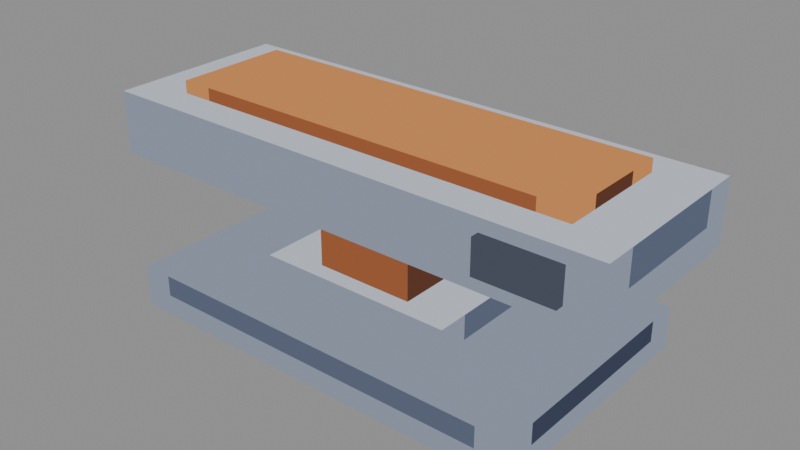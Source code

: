 # Source: press-run-04.blend  (saved by Blender 5.2.44; exported with 4.5.12 LTS)
import bpy
from mathutils import Matrix  # noqa: F401  (used for matrix-valued properties, if any)

bpy.ops.wm.read_factory_settings(use_empty=True)
scene = bpy.context.scene
scene.name = 'Scene'

# ---- materials (node trees are filled in below, after node groups)
mat_pal_steel_2 = bpy.data.materials.new('pal-steel_2')
mat_pal_steel_1 = bpy.data.materials.new('pal-steel_1')
mat_pal_steel_0 = bpy.data.materials.new('pal-steel_0')
mat_pal_steel_3 = bpy.data.materials.new('pal-steel_3')
mat_pal_copper_2 = bpy.data.materials.new('pal-copper_2')
mat_pal_copper_1 = bpy.data.materials.new('pal-copper_1')
mat_pal_copper_0 = bpy.data.materials.new('pal-copper_0')
mat_pal_dim_1 = bpy.data.materials.new('pal-dim_1')

# ---- material node trees
mat_pal_steel_2.use_nodes = True; mat_pal_steel_2.node_tree.nodes.clear()
_N = mat_pal_steel_2.node_tree.nodes; _L = mat_pal_steel_2.node_tree.links
n0 = _N.new('ShaderNodeOutputMaterial'); n0.name = 'Material Output'; n0.location = (0, 0)
n1 = _N.new('ShaderNodeEmission'); n1.name = 'Emission'; n1.location = (0, 0)
n1.inputs[0].default_value = (0.2542, 0.2918, 0.3813, 1.0)
_L.new(n1.outputs[0], n0.inputs[0])
n0.is_active_output = True
mat_pal_steel_1.use_nodes = True; mat_pal_steel_1.node_tree.nodes.clear()
_N = mat_pal_steel_1.node_tree.nodes; _L = mat_pal_steel_1.node_tree.links
n0 = _N.new('ShaderNodeOutputMaterial'); n0.name = 'Material Output'; n0.location = (0, 0)
n1 = _N.new('ShaderNodeEmission'); n1.name = 'Emission'; n1.location = (0, 0)
n1.inputs[0].default_value = (0.1022, 0.1248, 0.1878, 1.0)
_L.new(n1.outputs[0], n0.inputs[0])
n0.is_active_output = True
mat_pal_steel_0.use_nodes = True; mat_pal_steel_0.node_tree.nodes.clear()
_N = mat_pal_steel_0.node_tree.nodes; _L = mat_pal_steel_0.node_tree.links
n0 = _N.new('ShaderNodeOutputMaterial'); n0.name = 'Material Output'; n0.location = (0, 0)
n1 = _N.new('ShaderNodeEmission'); n1.name = 'Emission'; n1.location = (0, 0)
n1.inputs[0].default_value = (0.04519, 0.05448, 0.09306, 1.0)
_L.new(n1.outputs[0], n0.inputs[0])
n0.is_active_output = True
mat_pal_steel_3.use_nodes = True; mat_pal_steel_3.node_tree.nodes.clear()
_N = mat_pal_steel_3.node_tree.nodes; _L = mat_pal_steel_3.node_tree.links
n0 = _N.new('ShaderNodeOutputMaterial'); n0.name = 'Material Output'; n0.location = (0, 0)
n1 = _N.new('ShaderNodeEmission'); n1.name = 'Emission'; n1.location = (0, 0)
n1.inputs[0].default_value = (0.5271, 0.5711, 0.6584, 1.0)
_L.new(n1.outputs[0], n0.inputs[0])
n0.is_active_output = True
mat_pal_copper_2.use_nodes = True; mat_pal_copper_2.node_tree.nodes.clear()
_N = mat_pal_copper_2.node_tree.nodes; _L = mat_pal_copper_2.node_tree.links
n0 = _N.new('ShaderNodeOutputMaterial'); n0.name = 'Material Output'; n0.location = (0, 0)
n1 = _N.new('ShaderNodeEmission'); n1.name = 'Emission'; n1.location = (0, 0)
n1.inputs[0].default_value = (0.6308, 0.2542, 0.08438, 1.0)
_L.new(n1.outputs[0], n0.inputs[0])
n0.is_active_output = True
mat_pal_copper_1.use_nodes = True; mat_pal_copper_1.node_tree.nodes.clear()
_N = mat_pal_copper_1.node_tree.nodes; _L = mat_pal_copper_1.node_tree.links
n0 = _N.new('ShaderNodeOutputMaterial'); n0.name = 'Material Output'; n0.location = (0, 0)
n1 = _N.new('ShaderNodeEmission'); n1.name = 'Emission'; n1.location = (0, 0)
n1.inputs[0].default_value = (0.3231, 0.1046, 0.04231, 1.0)
_L.new(n1.outputs[0], n0.inputs[0])
n0.is_active_output = True
mat_pal_copper_0.use_nodes = True; mat_pal_copper_0.node_tree.nodes.clear()
_N = mat_pal_copper_0.node_tree.nodes; _L = mat_pal_copper_0.node_tree.links
n0 = _N.new('ShaderNodeOutputMaterial'); n0.name = 'Material Output'; n0.location = (0, 0)
n1 = _N.new('ShaderNodeEmission'); n1.name = 'Emission'; n1.location = (0, 0)
n1.inputs[0].default_value = (0.1119, 0.04231, 0.02519, 1.0)
_L.new(n1.outputs[0], n0.inputs[0])
n0.is_active_output = True
mat_pal_dim_1.use_nodes = True; mat_pal_dim_1.node_tree.nodes.clear()
_N = mat_pal_dim_1.node_tree.nodes; _L = mat_pal_dim_1.node_tree.links
n0 = _N.new('ShaderNodeOutputMaterial'); n0.name = 'Material Output'; n0.location = (0, 0)
n1 = _N.new('ShaderNodeEmission'); n1.name = 'Emission'; n1.location = (0, 0)
n1.inputs[0].default_value = (0.06848, 0.07819, 0.107, 1.0)
_L.new(n1.outputs[0], n0.inputs[0])
n0.is_active_output = True

# ---- meshes
me_base = bpy.data.meshes.new('base')
me_base.from_pydata([(-0.5, -0.3, 0.1), (0.5, -0.3, 0.1), (0.5, 0.3, 0.1), (-0.5, 0.3, 0.1), (-0.5, -0.3, 0.0), (-0.425, -0.3, 0.0), (-0.425, -0.3, 0.05), (-0.5, -0.3, 0.05), (-0.5, -0.3, 0.05), (-0.425, -0.3, 0.05), (-0.425, -0.3, 0.1), (-0.5, -0.3, 0.1), (-0.425, -0.3, 0.0), (0.425, -0.3, 0.0), (0.425, -0.3, 0.05), (-0.425, -0.3, 0.05), (-0.425, -0.3, 0.05), (0.425, -0.3, 0.05), (0.425, -0.3, 0.1), (-0.425, -0.3, 0.1), (0.425, -0.3, 0.0), (0.5, -0.3, 0.0), (0.5, -0.3, 0.05), (0.425, -0.3, 0.05), (0.425, -0.3, 0.05), (0.5, -0.3, 0.05), (0.5, -0.3, 0.1), (0.425, -0.3, 0.1), (0.5, -0.3, 0.0), (0.5, -0.225, 0.0), (0.5, -0.225, 0.05), (0.5, -0.3, 0.05), (0.5, -0.3, 0.05), (0.5, -0.225, 0.05), (0.5, -0.225, 0.1), (0.5, -0.3, 0.1), (0.5, -0.225, 0.0), (0.5, 0.225, 0.0), (0.5, 0.225, 0.05), (0.5, -0.225, 0.05), (0.5, -0.225, 0.05), (0.5, 0.225, 0.05), (0.5, 0.225, 0.1), (0.5, -0.225, 0.1), (0.5, 0.225, 0.0), (0.5, 0.3, 0.0), (0.5, 0.3, 0.05), (0.5, 0.225, 0.05), (0.5, 0.225, 0.05), (0.5, 0.3, 0.05), (0.5, 0.3, 0.1), (0.5, 0.225, 0.1), (0.5, 0.3, 0.0), (0.425, 0.3, 0.0), (0.425, 0.3, 0.05), (0.5, 0.3, 0.05), (0.5, 0.3, 0.05), (0.425, 0.3, 0.05), (0.425, 0.3, 0.1), (0.5, 0.3, 0.1), (0.425, 0.3, 0.0), (-0.425, 0.3, 0.0), (-0.425, 0.3, 0.05), (0.425, 0.3, 0.05), (0.425, 0.3, 0.05), (-0.425, 0.3, 0.05), (-0.425, 0.3, 0.1), (0.425, 0.3, 0.1), (-0.425, 0.3, 0.0), (-0.5, 0.3, 0.0), (-0.5, 0.3, 0.05), (-0.425, 0.3, 0.05), (-0.425, 0.3, 0.05), (-0.5, 0.3, 0.05), (-0.5, 0.3, 0.1), (-0.425, 0.3, 0.1), (-0.5, 0.3, 0.0), (-0.5, 0.225, 0.0), (-0.5, 0.225, 0.05), (-0.5, 0.3, 0.05), (-0.5, 0.3, 0.05), (-0.5, 0.225, 0.05), (-0.5, 0.225, 0.1), (-0.5, 0.3, 0.1), (-0.5, 0.225, 0.0), (-0.5, -0.225, 0.0), (-0.5, -0.225, 0.05), (-0.5, 0.225, 0.05), (-0.5, 0.225, 0.05), (-0.5, -0.225, 0.05), (-0.5, -0.225, 0.1), (-0.5, 0.225, 0.1), (-0.5, -0.225, 0.0), (-0.5, -0.3, 0.0), (-0.5, -0.3, 0.05), (-0.5, -0.225, 0.05), (-0.5, -0.225, 0.05), (-0.5, -0.3, 0.05), (-0.5, -0.3, 0.1), (-0.5, -0.225, 0.1)], [], [(0, 3, 2, 1), (4, 5, 6, 7), (8, 9, 10, 11), (12, 13, 14, 15), (16, 17, 18, 19), (20, 21, 22, 23), (24, 25, 26, 27), (28, 29, 30, 31), (32, 33, 34, 35), (36, 37, 38, 39), (40, 41, 42, 43), (44, 45, 46, 47), (48, 49, 50, 51), (52, 53, 54, 55), (56, 57, 58, 59), (60, 61, 62, 63), (64, 65, 66, 67), (68, 69, 70, 71), (72, 73, 74, 75), (76, 77, 78, 79), (80, 81, 82, 83), (84, 85, 86, 87), (88, 89, 90, 91), (92, 93, 94, 95), (96, 97, 98, 99)])
me_base.polygons.foreach_set('material_index', [0, 0, 0, 0, 1, 0, 0, 0, 0, 0, 2, 0, 0, 0, 0, 0, 2, 0, 0, 0, 0, 0, 1, 0, 0])
me_base.materials.append(mat_pal_steel_2)
me_base.materials.append(mat_pal_steel_1)
me_base.materials.append(mat_pal_steel_0)
me_base.update()
me_anvil = bpy.data.meshes.new('anvil')
me_anvil.from_pydata([(-0.24, -0.16, 0.16), (0.24, -0.16, 0.16), (0.24, 0.16, 0.16), (-0.24, 0.16, 0.16), (-0.24, -0.16, 0.1), (-0.165, -0.16, 0.1), (-0.165, -0.16, 0.16), (-0.24, -0.16, 0.16), (-0.165, -0.16, 0.1), (0.165, -0.16, 0.1), (0.165, -0.16, 0.16), (-0.165, -0.16, 0.16), (0.165, -0.16, 0.1), (0.24, -0.16, 0.1), (0.24, -0.16, 0.16), (0.165, -0.16, 0.16), (0.24, -0.16, 0.1), (0.24, -0.085, 0.1), (0.24, -0.085, 0.16), (0.24, -0.16, 0.16), (0.24, -0.085, 0.1), (0.24, 0.085, 0.1), (0.24, 0.085, 0.16), (0.24, -0.085, 0.16), (0.24, 0.085, 0.1), (0.24, 0.16, 0.1), (0.24, 0.16, 0.16), (0.24, 0.085, 0.16), (0.24, 0.16, 0.1), (0.165, 0.16, 0.1), (0.165, 0.16, 0.16), (0.24, 0.16, 0.16), (0.165, 0.16, 0.1), (-0.165, 0.16, 0.1), (-0.165, 0.16, 0.16), (0.165, 0.16, 0.16), (-0.165, 0.16, 0.1), (-0.24, 0.16, 0.1), (-0.24, 0.16, 0.16), (-0.165, 0.16, 0.16), (-0.24, 0.16, 0.1), (-0.24, 0.085, 0.1), (-0.24, 0.085, 0.16), (-0.24, 0.16, 0.16), (-0.24, 0.085, 0.1), (-0.24, -0.085, 0.1), (-0.24, -0.085, 0.16), (-0.24, 0.085, 0.16), (-0.24, -0.085, 0.1), (-0.24, -0.16, 0.1), (-0.24, -0.16, 0.16), (-0.24, -0.085, 0.16)], [], [(0, 3, 2, 1), (4, 5, 6, 7), (8, 9, 10, 11), (12, 13, 14, 15), (16, 19, 18, 17), (20, 23, 22, 21), (24, 27, 26, 25), (28, 29, 30, 31), (32, 33, 34, 35), (36, 37, 38, 39), (40, 43, 42, 41), (44, 47, 46, 45), (48, 51, 50, 49)])
me_anvil.polygons.foreach_set('material_index', [0, 1, 1, 1, 1, 2, 1, 1, 2, 1, 1, 1, 1])
me_anvil.materials.append(mat_pal_steel_3)
me_anvil.materials.append(mat_pal_steel_2)
me_anvil.materials.append(mat_pal_steel_1)
me_anvil.update()
me_stem = bpy.data.meshes.new('stem')
me_stem.from_pydata([(-0.12, -0.12, 0.34), (0.12, -0.12, 0.34), (0.12, 0.12, 0.34), (-0.12, 0.12, 0.34), (-0.12, -0.12, 0.16), (0.12, -0.12, 0.16), (0.12, -0.12, 0.34), (-0.12, -0.12, 0.34), (0.12, -0.12, 0.16), (0.12, 0.12, 0.16), (0.12, 0.12, 0.34), (0.12, -0.12, 0.34), (0.12, 0.12, 0.16), (-0.12, 0.12, 0.16), (-0.12, 0.12, 0.34), (0.12, 0.12, 0.34), (-0.12, 0.12, 0.16), (-0.12, -0.12, 0.16), (-0.12, -0.12, 0.34), (-0.12, 0.12, 0.34)], [], [(0, 1, 2, 3), (4, 5, 6, 7), (8, 9, 10, 11), (12, 13, 14, 15), (16, 17, 18, 19)])
me_stem.polygons.foreach_set('material_index', [0, 1, 2, 2, 1])
me_stem.materials.append(mat_pal_copper_2)
me_stem.materials.append(mat_pal_copper_1)
me_stem.materials.append(mat_pal_copper_0)
me_stem.update()
me_head = bpy.data.meshes.new('head')
me_head.from_pydata([(-0.62, -0.22, 0.47), (0.62, -0.22, 0.47), (0.62, 0.22, 0.47), (-0.62, 0.22, 0.47), (-0.62, -0.22, 0.32), (-0.545, -0.22, 0.32), (-0.545, -0.22, 0.39), (-0.62, -0.22, 0.39), (-0.62, -0.22, 0.39), (-0.545, -0.22, 0.39), (-0.545, -0.22, 0.47), (-0.62, -0.22, 0.47), (-0.545, -0.22, 0.32), (0.545, -0.22, 0.32), (0.545, -0.22, 0.39), (-0.545, -0.22, 0.39), (-0.545, -0.22, 0.39), (0.545, -0.22, 0.39), (0.545, -0.22, 0.47), (-0.545, -0.22, 0.47), (0.545, -0.22, 0.32), (0.62, -0.22, 0.32), (0.62, -0.22, 0.39), (0.545, -0.22, 0.39), (0.545, -0.22, 0.39), (0.62, -0.22, 0.39), (0.62, -0.22, 0.47), (0.545, -0.22, 0.47), (0.62, -0.22, 0.32), (0.62, -0.145, 0.32), (0.62, -0.145, 0.39), (0.62, -0.22, 0.39), (0.62, -0.22, 0.39), (0.62, -0.145, 0.39), (0.62, -0.145, 0.47), (0.62, -0.22, 0.47), (0.62, -0.145, 0.32), (0.62, 0.145, 0.32), (0.62, 0.145, 0.39), (0.62, -0.145, 0.39), (0.62, -0.145, 0.39), (0.62, 0.145, 0.39), (0.62, 0.145, 0.47), (0.62, -0.145, 0.47), (0.62, 0.145, 0.32), (0.62, 0.22, 0.32), (0.62, 0.22, 0.39), (0.62, 0.145, 0.39), (0.62, 0.145, 0.39), (0.62, 0.22, 0.39), (0.62, 0.22, 0.47), (0.62, 0.145, 0.47), (0.62, 0.22, 0.32), (0.545, 0.22, 0.32), (0.545, 0.22, 0.39), (0.62, 0.22, 0.39), (0.62, 0.22, 0.39), (0.545, 0.22, 0.39), (0.545, 0.22, 0.47), (0.62, 0.22, 0.47), (0.545, 0.22, 0.32), (-0.545, 0.22, 0.32), (-0.545, 0.22, 0.39), (0.545, 0.22, 0.39), (0.545, 0.22, 0.39), (-0.545, 0.22, 0.39), (-0.545, 0.22, 0.47), (0.545, 0.22, 0.47), (-0.545, 0.22, 0.32), (-0.62, 0.22, 0.32), (-0.62, 0.22, 0.39), (-0.545, 0.22, 0.39), (-0.545, 0.22, 0.39), (-0.62, 0.22, 0.39), (-0.62, 0.22, 0.47), (-0.545, 0.22, 0.47), (-0.62, 0.22, 0.32), (-0.62, 0.145, 0.32), (-0.62, 0.145, 0.39), (-0.62, 0.22, 0.39), (-0.62, 0.22, 0.39), (-0.62, 0.145, 0.39), (-0.62, 0.145, 0.47), (-0.62, 0.22, 0.47), (-0.62, 0.145, 0.32), (-0.62, -0.145, 0.32), (-0.62, -0.145, 0.39), (-0.62, 0.145, 0.39), (-0.62, 0.145, 0.39), (-0.62, -0.145, 0.39), (-0.62, -0.145, 0.47), (-0.62, 0.145, 0.47), (-0.62, -0.145, 0.32), (-0.62, -0.22, 0.32), (-0.62, -0.22, 0.39), (-0.62, -0.145, 0.39), (-0.62, -0.145, 0.39), (-0.62, -0.22, 0.39), (-0.62, -0.22, 0.47), (-0.62, -0.145, 0.47)], [], [(0, 1, 2, 3), (4, 5, 6, 7), (8, 9, 10, 11), (12, 15, 14, 13), (16, 17, 18, 19), (20, 21, 22, 23), (24, 25, 26, 27), (28, 29, 30, 31), (32, 33, 34, 35), (36, 37, 38, 39), (40, 43, 42, 41), (44, 45, 46, 47), (48, 49, 50, 51), (52, 53, 54, 55), (56, 57, 58, 59), (60, 63, 62, 61), (64, 65, 66, 67), (68, 69, 70, 71), (72, 73, 74, 75), (76, 77, 78, 79), (80, 81, 82, 83), (84, 85, 86, 87), (88, 91, 90, 89), (92, 93, 94, 95), (96, 97, 98, 99)])
me_head.polygons.foreach_set('material_index', [0, 1, 1, 1, 1, 1, 1, 1, 1, 1, 2, 1, 1, 1, 1, 1, 2, 1, 1, 1, 1, 1, 1, 1, 1])
me_head.materials.append(mat_pal_steel_3)
me_head.materials.append(mat_pal_steel_2)
me_head.materials.append(mat_pal_steel_1)
me_head.update()
me_lamp = bpy.data.meshes.new('lamp')
me_lamp.from_pydata([(0.36, -0.24, 0.44), (0.54, -0.24, 0.44), (0.54, -0.21, 0.44), (0.36, -0.21, 0.44), (0.36, -0.24, 0.36), (0.54, -0.24, 0.36), (0.54, -0.24, 0.44), (0.36, -0.24, 0.44), (0.54, -0.24, 0.36), (0.54, -0.21, 0.36), (0.54, -0.21, 0.44), (0.54, -0.24, 0.44), (0.54, -0.21, 0.36), (0.36, -0.21, 0.36), (0.36, -0.21, 0.44), (0.54, -0.21, 0.44), (0.36, -0.21, 0.36), (0.36, -0.24, 0.36), (0.36, -0.24, 0.44), (0.36, -0.21, 0.44)], [], [(0, 1, 2, 3), (4, 5, 6, 7), (8, 9, 10, 11), (12, 13, 14, 15), (16, 19, 18, 17)])
me_lamp.materials.append(mat_pal_dim_1)
me_lamp.update()
me_head_top = bpy.data.meshes.new('head-top')
me_head_top.from_pydata([(-0.5, -0.14, 0.5), (0.5, -0.14, 0.5), (0.5, 0.14, 0.5), (-0.5, 0.14, 0.5), (-0.5, -0.14, 0.47), (-0.425, -0.14, 0.47), (-0.425, -0.14, 0.5), (-0.5, -0.14, 0.5), (-0.425, -0.14, 0.47), (0.425, -0.14, 0.47), (0.425, -0.14, 0.5), (-0.425, -0.14, 0.5), (0.425, -0.14, 0.47), (0.5, -0.14, 0.47), (0.5, -0.14, 0.5), (0.425, -0.14, 0.5), (0.5, -0.14, 0.47), (0.5, -0.065, 0.47), (0.5, -0.065, 0.5), (0.5, -0.14, 0.5), (0.5, -0.065, 0.47), (0.5, 0.065, 0.47), (0.5, 0.065, 0.5), (0.5, -0.065, 0.5), (0.5, 0.065, 0.47), (0.5, 0.14, 0.47), (0.5, 0.14, 0.5), (0.5, 0.065, 0.5), (0.5, 0.14, 0.47), (0.425, 0.14, 0.47), (0.425, 0.14, 0.5), (0.5, 0.14, 0.5), (0.425, 0.14, 0.47), (-0.425, 0.14, 0.47), (-0.425, 0.14, 0.5), (0.425, 0.14, 0.5), (-0.425, 0.14, 0.47), (-0.5, 0.14, 0.47), (-0.5, 0.14, 0.5), (-0.425, 0.14, 0.5), (-0.5, 0.14, 0.47), (-0.5, 0.065, 0.47), (-0.5, 0.065, 0.5), (-0.5, 0.14, 0.5), (-0.5, 0.065, 0.47), (-0.5, -0.065, 0.47), (-0.5, -0.065, 0.5), (-0.5, 0.065, 0.5), (-0.5, -0.065, 0.47), (-0.5, -0.14, 0.47), (-0.5, -0.14, 0.5), (-0.5, -0.065, 0.5)], [], [(0, 1, 2, 3), (4, 5, 6, 7), (8, 9, 10, 11), (12, 13, 14, 15), (16, 17, 18, 19), (20, 21, 22, 23), (24, 25, 26, 27), (28, 29, 30, 31), (32, 33, 34, 35), (36, 37, 38, 39), (40, 41, 42, 43), (44, 45, 46, 47), (48, 49, 50, 51)])
me_head_top.polygons.foreach_set('material_index', [0, 0, 1, 0, 0, 2, 0, 0, 2, 0, 0, 1, 0])
me_head_top.materials.append(mat_pal_copper_2)
me_head_top.materials.append(mat_pal_copper_1)
me_head_top.materials.append(mat_pal_copper_0)
me_head_top.update()

# ---- objects
ob_base = bpy.data.objects.new('base', me_base)
ob_anvil = bpy.data.objects.new('anvil', me_anvil)
ob_stem = bpy.data.objects.new('stem', me_stem)
ob_head = bpy.data.objects.new('head', me_head)
ob_lamp = bpy.data.objects.new('lamp', me_lamp)
ob_head_top = bpy.data.objects.new('head-top', me_head_top)

# ---- transforms, parenting, visibility, modifiers, constraints
ob_base.location = (0.0, 0.0, 0.0)
ob_anvil.location = (0.0, 0.0, 0.0)
ob_stem.location = (0.0, 0.0, 0.0)
ob_head.location = (0.0, 0.0, 0.0)
ob_lamp.location = (0.0, 0.0, 0.0)
ob_head_top.location = (0.0, 0.0, 0.0)

# ---- collection membership
scene.collection.objects.link(ob_base)
scene.collection.objects.link(ob_anvil)
scene.collection.objects.link(ob_stem)
scene.collection.objects.link(ob_head)
scene.collection.objects.link(ob_lamp)
scene.collection.objects.link(ob_head_top)

# ---- scene / render settings (as saved in the file)
scene.frame_start = 1; scene.frame_end = 250; scene.frame_set(1)
scene.render.engine = 'BLENDER_EEVEE_NEXT'
scene.render.bake_bias = 0.0
scene.render.bake_samples = 0
scene.render.compositor_device = 'GPU'
scene.eevee.use_volume_custom_range = False
scene.eevee.fast_gi_thickness_near = 0.1
scene.eevee.fast_gi_thickness_far = 0.0
scene.eevee.ray_tracing_options.screen_trace_thickness = 0.1
bpy.context.view_layer.update()

# ---- added for rendering (the .blend has no active camera and no usable light): camera, sun + grey world if the file has none
cam_auto = bpy.data.cameras.new('AutoCamera')
cam_auto.lens = 50.0
cam_auto.sensor_width = 36.0
cam_auto.clip_end = 1000.0
ob_auto_camera = bpy.data.objects.new('AutoCamera', cam_auto)
scene.collection.objects.link(ob_auto_camera)
ob_auto_camera.location = (1.35589, -1.62707, 1.33471)
ob_auto_camera.rotation_euler = (1.09748, -7.21219e-08, 0.694738)
scene.camera = ob_auto_camera
light_auto_sun = bpy.data.lights.new('AutoSun', 'SUN')
light_auto_sun.energy = 3.0
light_auto_sun.angle = 0.0523599
ob_auto_sun = bpy.data.objects.new('AutoSun', light_auto_sun)
scene.collection.objects.link(ob_auto_sun)
ob_auto_sun.rotation_euler = (0.872665, 0.174533, 0.523599)
if scene.world is None:
    world_auto = bpy.data.worlds.new('AutoWorld')
    world_auto.color = (0.3, 0.3, 0.3)
    scene.world = world_auto
bpy.context.view_layer.update()
